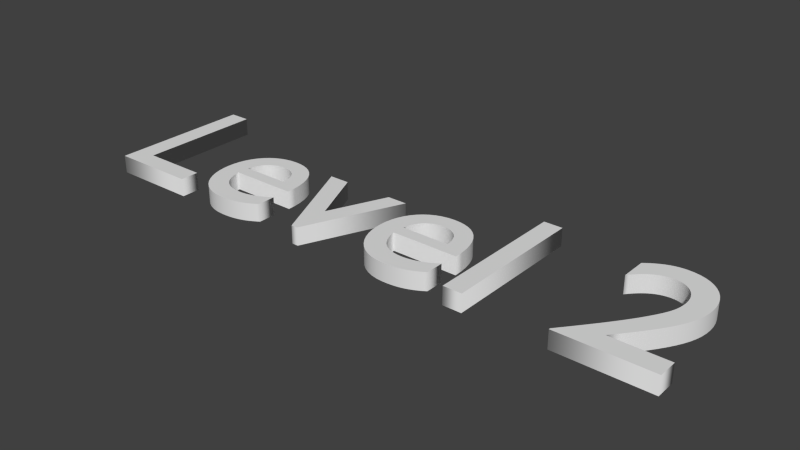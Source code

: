 # Source: Level2Word.blend  (saved by Blender 2.69.0; exported with 4.5.12 LTS)
import bpy
from mathutils import Matrix  # noqa: F401  (used for matrix-valued properties, if any)

bpy.ops.wm.read_factory_settings(use_empty=True)
scene = bpy.context.scene
scene.name = 'Scene'

# ---- collections
col_collection_1 = bpy.data.collections.new('Collection 1'); scene.collection.children.link(col_collection_1)

# ---- world
world_world = bpy.data.worlds.new('World'); scene.world = world_world
world_world.color = (0.05088, 0.05088, 0.05088)
world_world.use_sun_shadow = False
world_world.sun_shadow_jitter_overblur = 0.0
world_world.cycles.sampling_method = 'MANUAL'
world_world.cycles.sample_map_resolution = 256

# ---- curves / text
txt_text = bpy.data.curves.new('Text', 'FONT')
txt_text.dimensions = '2D'
txt_text.body = 'Level 2'
txt_text.use_path_clamp = True
txt_text.bevel_resolution = 0
txt_text.extrude = 0.042

# ---- objects
ob_text = bpy.data.objects.new('Text', txt_text)

# ---- transforms, parenting, visibility, modifiers, constraints
ob_text.location = (0.0, 0.0, 0.0)
ob_text.lineart.crease_threshold = 0.0

# ---- collection membership
col_collection_1.objects.link(ob_text)

# ---- scene / render settings (as saved in the file)
scene.frame_start = 1; scene.frame_end = 250; scene.frame_set(1)
scene.render.engine = 'BLENDER_EEVEE_NEXT'
scene.render.image_settings.compression = 90
scene.render.resolution_percentage = 50
scene.render.dither_intensity = 0.0
scene.cycles.use_denoising = False
scene.cycles.samples = 10
scene.cycles.sampling_pattern = 'TABULATED_SOBOL'
scene.cycles.light_sampling_threshold = 0.0
scene.cycles.use_adaptive_sampling = False
scene.cycles.use_light_tree = False
scene.cycles.blur_glossy = 0.0
scene.cycles.volume_bounces = 1
scene.cycles.pixel_filter_type = 'GAUSSIAN'
scene.cycles.sample_clamp_indirect = 0.0
scene.view_settings.view_transform = 'Standard'
bpy.context.view_layer.update()

# ---- added for rendering (the .blend has no active camera and no usable light): camera, sun
cam_auto = bpy.data.cameras.new('AutoCamera')
cam_auto.lens = 50.0
cam_auto.sensor_width = 36.0
cam_auto.clip_end = 1000.0
ob_auto_camera = bpy.data.objects.new('AutoCamera', cam_auto)
scene.collection.objects.link(ob_auto_camera)
ob_auto_camera.location = (4.10943, -2.83651, 2.11834)
ob_auto_camera.rotation_euler = (1.09748, -7.21219e-08, 0.694738)
scene.camera = ob_auto_camera
light_auto_sun = bpy.data.lights.new('AutoSun', 'SUN')
light_auto_sun.energy = 3.0
light_auto_sun.angle = 0.0523599
ob_auto_sun = bpy.data.objects.new('AutoSun', light_auto_sun)
scene.collection.objects.link(ob_auto_sun)
ob_auto_sun.rotation_euler = (0.872665, 0.174533, 0.523599)
bpy.context.view_layer.update()
